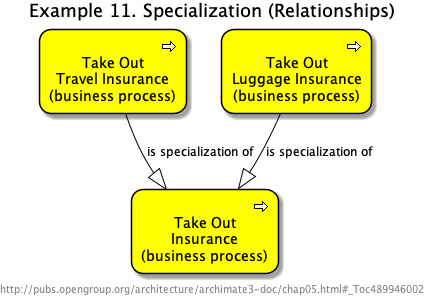

The diagram above was rendered by PlantUML. Its source (embedded in the PNG):
@startuml Ex_11_Specialization


skinparam defaultTextAlignment center
skinparam wrapWidth 400
skinparam maxMessageSize 150
skinparam StereotypeAlignment right

skinparam Arrow {
    Color #000000
    FontColor #000000
    FontSize 12
}
skinparam Folder<<grouping>> {
    Shadowing true
    StereotypeFontSize 0
    FontColor #444444
    BorderColor #444444
    BorderStyle dashed
}
skinparam Folder<<group>> {
    Shadowing true
    StereotypeFontSize 0
    FontColor #444444
    BackgroundColor lightgrey
}
skinparam rectangle<<boundary>> {
    Shadowing false
    StereotypeFontSize 0
    FontColor #444444
    BorderColor #444444
    BorderStyle dashed
}
skinparam node {
  StereotypeAlignment right
}
skinparam cloud {
  StereotypeAlignment right
}
skinparam frame {
  StereotypeAlignment right
}
skinparam archimate {
  StereotypeAlignment right
  RoundCorner<<strategy-capability>> 25
  RoundCorner<<strategy-course-of-action>> 25
  RoundCorner<<business-process>> 25
  RoundCorner<<business-function>> 25
  RoundCorner<<business-interaction>> 25
  RoundCorner<<business-event>> 25
  RoundCorner<<business-service>> 25
  RoundCorner<<application-function>> 25
  RoundCorner<<application-interaction>> 25
  RoundCorner<<application-process>> 25
  RoundCorner<<application-event>> 25
  RoundCorner<<application-service>> 25
  RoundCorner<<technology-function>> 25
  RoundCorner<<technology-process>> 25
  RoundCorner<<technology-interaction>> 25
  RoundCorner<<technology-event>> 25
  RoundCorner<<technology-infra-service>> 25
  RoundCorner<<implementation-workpackage>> 25
  RoundCorner<<implementation-event>> 25
  DiagonalCorner<<motivation-stakeholder>> 12
  DiagonalCorner<<motivation-driver>> 12
  DiagonalCorner<<motivation-assessment>> 12
  DiagonalCorner<<motivation-goal>> 12
  DiagonalCorner<<motivation-outcome>> 12
  DiagonalCorner<<motivation-principle>> 12
  DiagonalCorner<<motivation-requirement>> 12
  DiagonalCorner<<motivation-constraint>> 12
}
skinparam usecase {
  BorderColor #000000
}
























footer http://pubs.opengroup.org/architecture/archimate3-doc/chap05.html#_Toc489946002

title Example 11. Specialization (Relationships)

archimate #BUSINESS "Take Out\nInsurance\n(business process)" <<business-process>> as BP_8
archimate #BUSINESS "Take Out\nTravel Insurance\n(business process)" <<business-process>> as BP_9
archimate #BUSINESS "Take Out\nLuggage Insurance\n(business process)" <<business-process>> as BP_10
BP_9 --|> BP_8 : "is specialization of"
BP_10 --|> BP_8 : "is specialization of"
@enduml